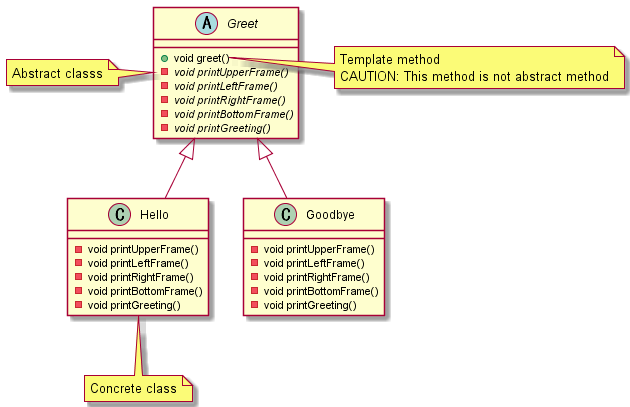

The diagram above was rendered by PlantUML. Its source (embedded in the PNG):
@startuml
abstract class Greet {
  +void greet()
  -{abstract} void printUpperFrame()
  -{abstract} void printLeftFrame()
  -{abstract} void printRightFrame()
  -{abstract} void printBottomFrame()
  -{abstract} void printGreeting()
}
note left of Greet
  Abstract classs
end note
note right of Greet::greet
  Template method
  CAUTION: This method is not abstract method
end note

class Hello {
  -void printUpperFrame()
  -void printLeftFrame()
  -void printRightFrame()
  -void printBottomFrame()
  -void printGreeting()
}
Greet <|-- Hello
note bottom of Hello
  Concrete class
end note

class Goodbye {
  -void printUpperFrame()
  -void printLeftFrame()
  -void printRightFrame()
  -void printBottomFrame()
  -void printGreeting()
}
Greet <|-- Goodbye

@enduml